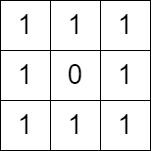

The diagram above was exported from draw.io. Its source (the exported page's mxGraphModel, read from the mxfile embedded in the PNG):
<mxGraphModel dx="1038" dy="579" grid="1" gridSize="10" guides="1" tooltips="1" connect="1" arrows="1" fold="1" page="1" pageScale="1" pageWidth="827" pageHeight="1169" math="0" shadow="0">
  <root>
    <mxCell id="0" />
    <mxCell id="1" parent="0" />
    <mxCell id="ljH2yi5sfm9AVfa5zC2N-10" value="1" style="whiteSpace=wrap;html=1;aspect=fixed;fontSize=27;" parent="1" vertex="1">
      <mxGeometry x="110" y="120" width="50" height="50" as="geometry" />
    </mxCell>
    <mxCell id="ljH2yi5sfm9AVfa5zC2N-13" value="1" style="whiteSpace=wrap;html=1;aspect=fixed;fontSize=27;" parent="1" vertex="1">
      <mxGeometry x="160" y="120" width="50" height="50" as="geometry" />
    </mxCell>
    <mxCell id="ljH2yi5sfm9AVfa5zC2N-15" value="1" style="whiteSpace=wrap;html=1;aspect=fixed;fontSize=27;" parent="1" vertex="1">
      <mxGeometry x="110" y="170" width="50" height="50" as="geometry" />
    </mxCell>
    <mxCell id="ljH2yi5sfm9AVfa5zC2N-16" value="0" style="whiteSpace=wrap;html=1;aspect=fixed;fontSize=27;" parent="1" vertex="1">
      <mxGeometry x="160" y="170" width="50" height="50" as="geometry" />
    </mxCell>
    <mxCell id="MmLA_aKn1_0IkTbJZgGu-1" value="1" style="whiteSpace=wrap;html=1;aspect=fixed;fontSize=27;" parent="1" vertex="1">
      <mxGeometry x="210" y="120" width="50" height="50" as="geometry" />
    </mxCell>
    <mxCell id="MmLA_aKn1_0IkTbJZgGu-2" value="1" style="whiteSpace=wrap;html=1;aspect=fixed;fontSize=27;" parent="1" vertex="1">
      <mxGeometry x="210" y="170" width="50" height="50" as="geometry" />
    </mxCell>
    <mxCell id="OQMlB8_FTkgcVol_2wEO-1" value="1" style="whiteSpace=wrap;html=1;aspect=fixed;fontSize=27;" vertex="1" parent="1">
      <mxGeometry x="110" y="220" width="50" height="50" as="geometry" />
    </mxCell>
    <mxCell id="OQMlB8_FTkgcVol_2wEO-2" value="1" style="whiteSpace=wrap;html=1;aspect=fixed;fontSize=27;" vertex="1" parent="1">
      <mxGeometry x="160" y="220" width="50" height="50" as="geometry" />
    </mxCell>
    <mxCell id="OQMlB8_FTkgcVol_2wEO-3" value="1" style="whiteSpace=wrap;html=1;aspect=fixed;fontSize=27;" vertex="1" parent="1">
      <mxGeometry x="210" y="220" width="50" height="50" as="geometry" />
    </mxCell>
  </root>
</mxGraphModel>